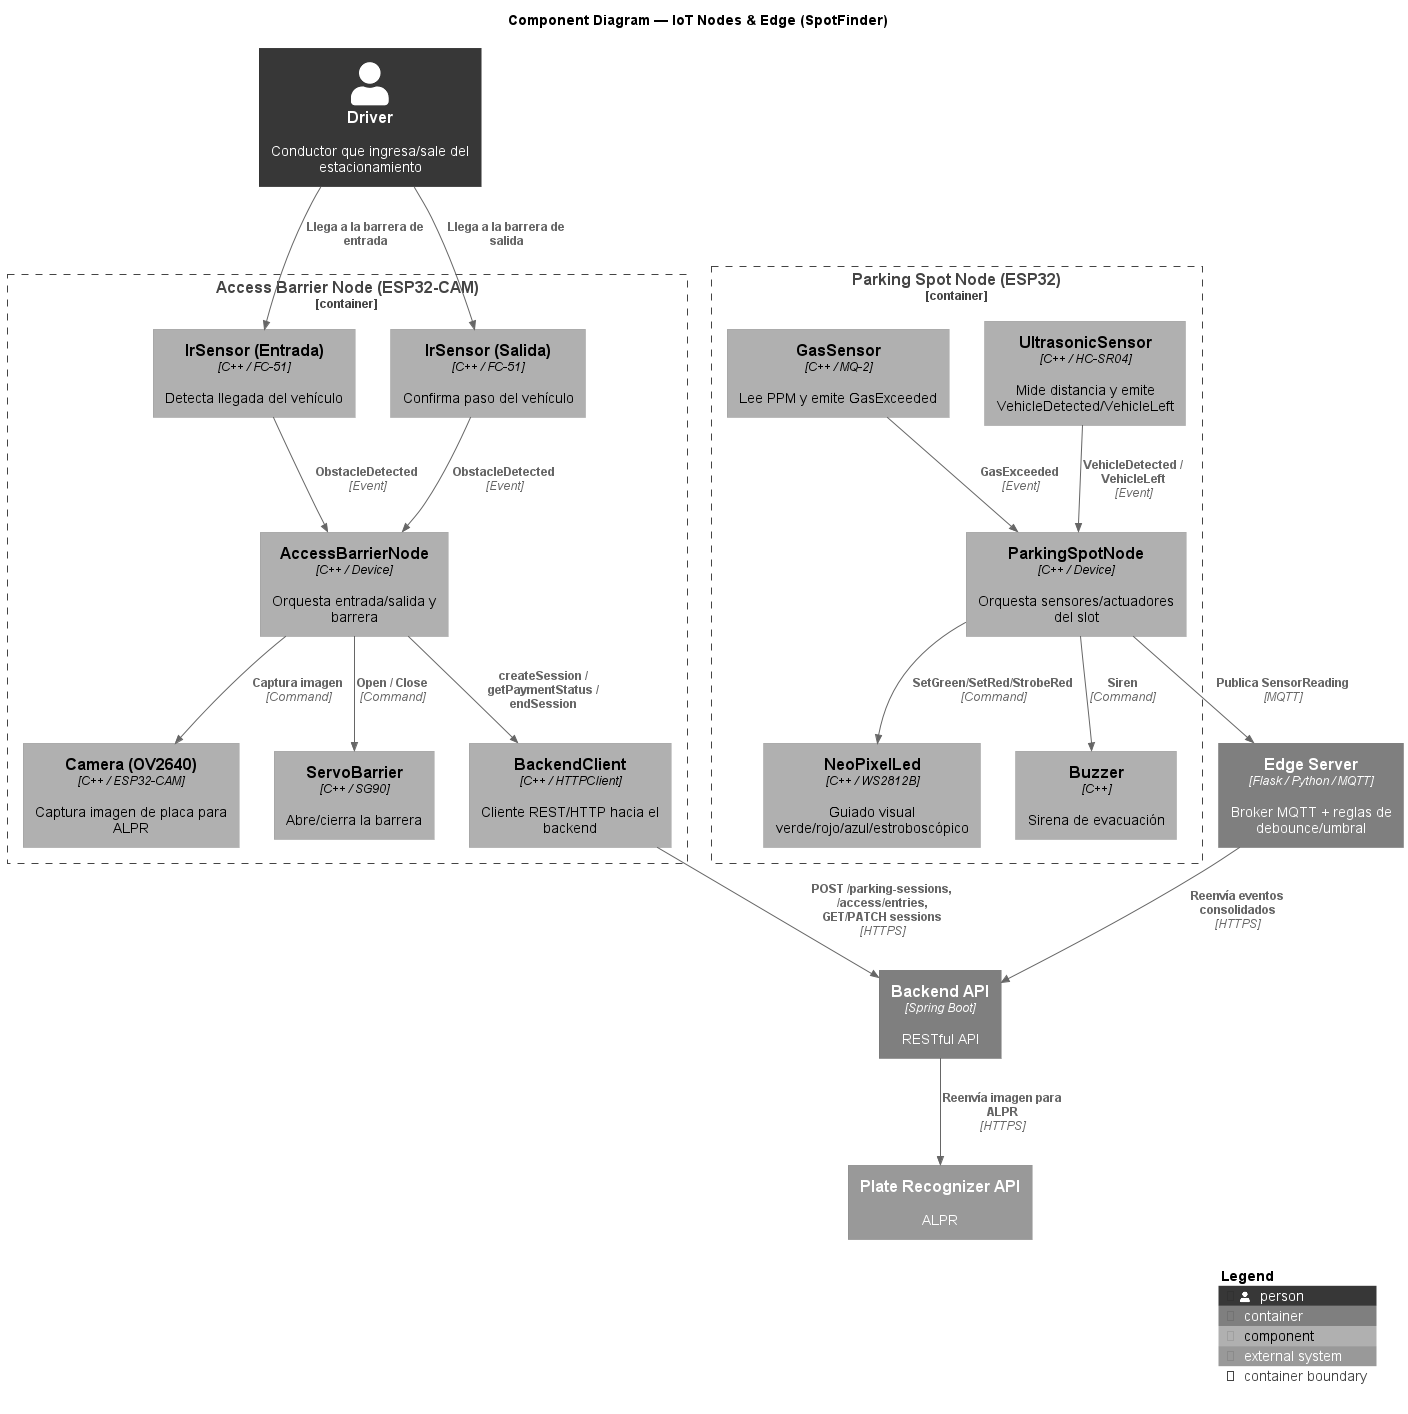

The diagram above was rendered by PlantUML. Its source (embedded in the PNG):
@startuml spotfinder-iot-component
!include https://raw.githubusercontent.com/plantuml-stdlib/C4-PlantUML/master/C4_Context.puml
!include https://raw.githubusercontent.com/plantuml-stdlib/C4-PlantUML/master/C4_Container.puml
!include https://raw.githubusercontent.com/plantuml-stdlib/C4-PlantUML/master/C4_Component.puml
skinparam monochrome true
skinparam shadowing false
skinparam defaultFontName Arial
skinparam Handwritten false
skinparam Padding 2

title Component Diagram — IoT Nodes & Edge (SpotFinder)

Person(driver, "Driver", "Conductor que ingresa/sale del estacionamiento")
Container(edge, "Edge Server", "Flask / Python / MQTT", "Broker MQTT + reglas de debounce/umbral", $tags="Edge")
Container(backend, "Backend API", "Spring Boot", "RESTful API")
System_Ext(plateRecognizer, "Plate Recognizer API", "ALPR", $tags="External")

Container_Boundary(spotNode, "Parking Spot Node (ESP32)") {
  Component(ultrasonic, "UltrasonicSensor", "C++ / HC-SR04", "Mide distancia y emite VehicleDetected/VehicleLeft")
  Component(neopixel, "NeoPixelLed", "C++ / WS2812B", "Guiado visual verde/rojo/azul/estroboscópico")
  Component(gas, "GasSensor", "C++ / MQ-2", "Lee PPM y emite GasExceeded")
  Component(buzzer, "Buzzer", "C++", "Sirena de evacuación")
  Component(spotLogic, "ParkingSpotNode", "C++ / Device", "Orquesta sensores/actuadores del slot")
}

Container_Boundary(barrierNode, "Access Barrier Node (ESP32-CAM)") {
  Component(irIn, "IrSensor (Entrada)", "C++ / FC-51", "Detecta llegada del vehículo")
  Component(irOut, "IrSensor (Salida)", "C++ / FC-51", "Confirma paso del vehículo")
  Component(camera, "Camera (OV2640)", "C++ / ESP32-CAM", "Captura imagen de placa para ALPR")
  Component(servo, "ServoBarrier", "C++ / SG90", "Abre/cierra la barrera")
  Component(barrierLogic, "AccessBarrierNode", "C++ / Device", "Orquesta entrada/salida y barrera")
  Component(backendClient, "BackendClient", "C++ / HTTPClient", "Cliente REST/HTTP hacia el backend")
}

Rel(driver, irIn, "Llega a la barrera de entrada")
Rel(driver, irOut, "Llega a la barrera de salida")

Rel(ultrasonic, spotLogic, "VehicleDetected / VehicleLeft", "Event")
Rel(gas, spotLogic, "GasExceeded", "Event")
Rel(spotLogic, neopixel, "SetGreen/SetRed/StrobeRed", "Command")
Rel(spotLogic, buzzer, "Siren", "Command")
Rel(spotLogic, edge, "Publica SensorReading", "MQTT")

Rel(irIn, barrierLogic, "ObstacleDetected", "Event")
Rel(irOut, barrierLogic, "ObstacleDetected", "Event")
Rel(barrierLogic, camera, "Captura imagen", "Command")
Rel(barrierLogic, servo, "Open / Close", "Command")
Rel(barrierLogic, backendClient, "createSession / getPaymentStatus / endSession")
Rel(backendClient, backend, "POST /parking-sessions, /access/entries, GET/PATCH sessions", "HTTPS")
Rel(backend, plateRecognizer, "Reenvía imagen para ALPR", "HTTPS")
Rel(edge, backend, "Reenvía eventos consolidados", "HTTPS")

SHOW_LEGEND()
@enduml